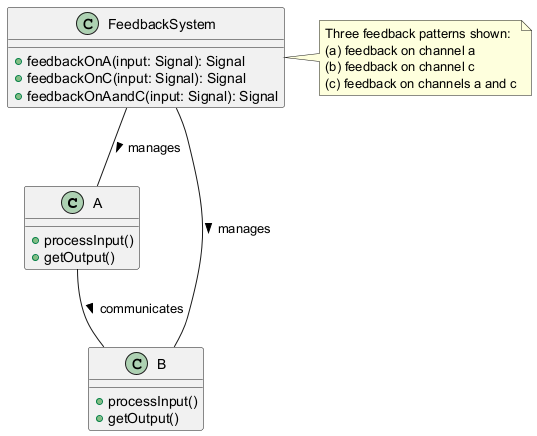

The diagram above was rendered by PlantUML. Its source (embedded in the PNG):
@startuml
class A {
  +processInput()
  +getOutput()
}
class B {
  +processInput()
  +getOutput()
}
class FeedbackSystem {
  +feedbackOnA(input: Signal): Signal
  +feedbackOnC(input: Signal): Signal
  +feedbackOnAandC(input: Signal): Signal
}

A -- B : communicates >
FeedbackSystem -- A : manages >
FeedbackSystem -- B : manages >

note right of FeedbackSystem
  Three feedback patterns shown:
  (a) feedback on channel a
  (b) feedback on channel c
  (c) feedback on channels a and c
end note
@enduml